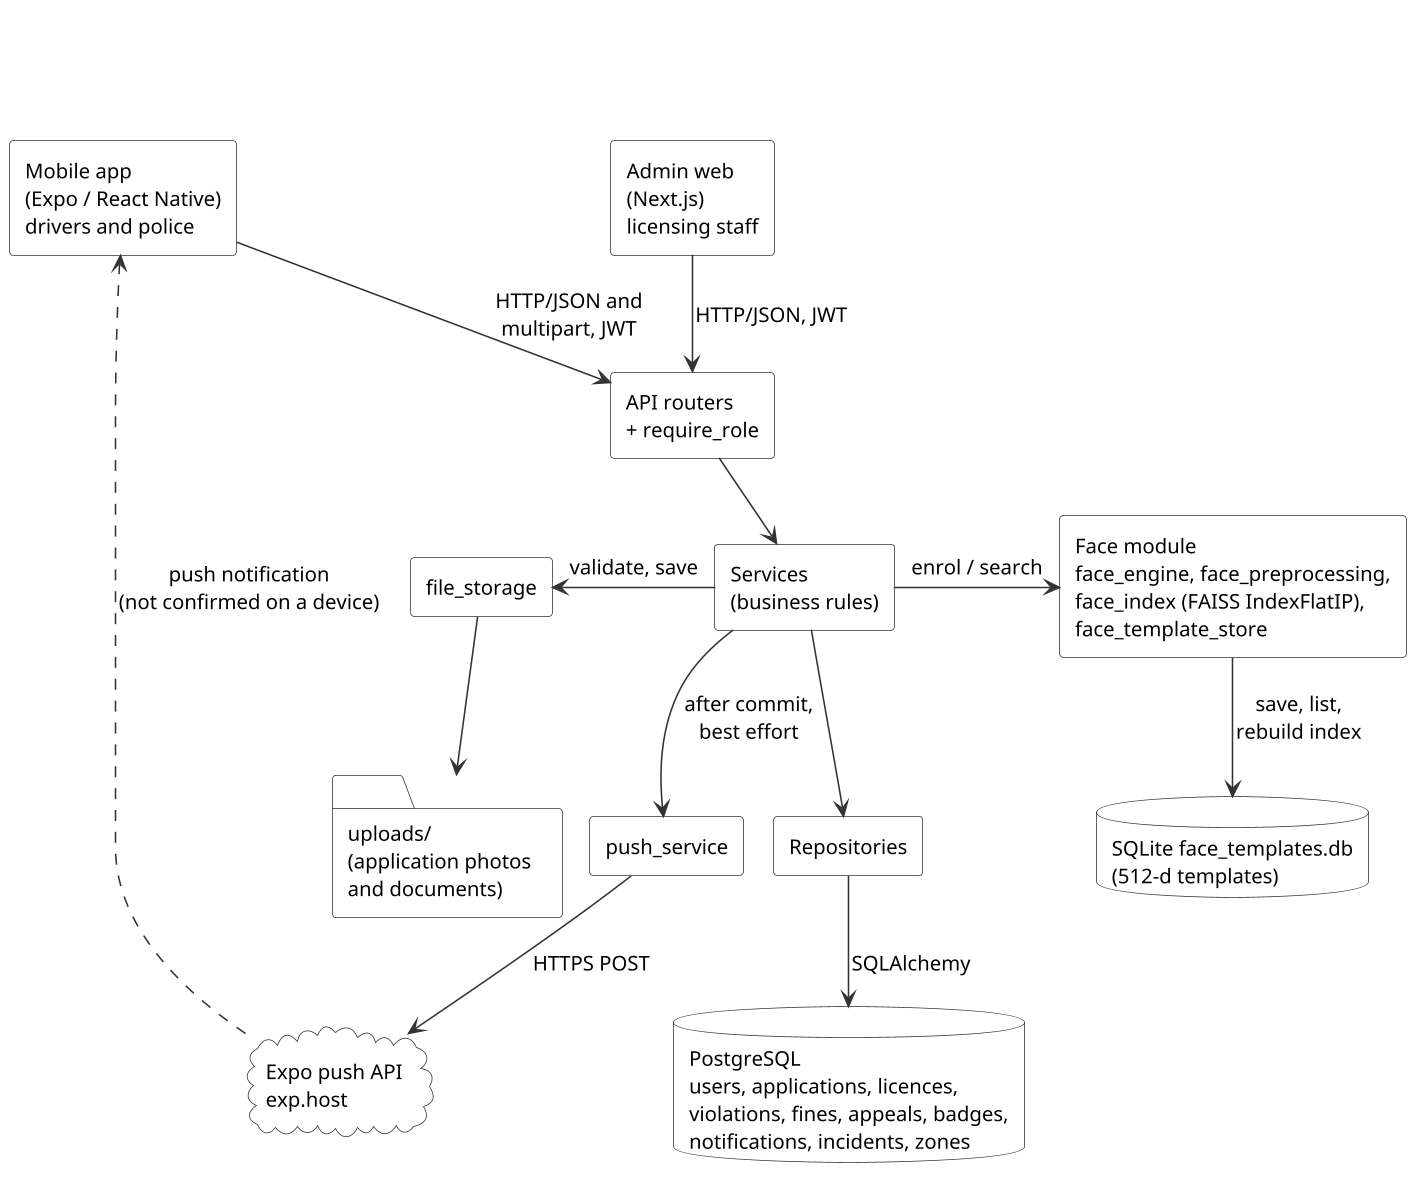

The diagram above was rendered by PlantUML. Its source (embedded in the PNG):
@startuml ch5-module-interaction
skinparamlocked dpi 150
!pragma layout smetana
title \n\n
skinparam shadowing false
skinparam defaultFontName Arial
skinparam defaultFontSize 13
skinparam componentStyle rectangle
skinparam component {
  BackgroundColor #FFFFFF
  BorderColor #333333
}
skinparam database {
  BackgroundColor #FFFFFF
  BorderColor #333333
}
skinparam folder {
  BackgroundColor #FFFFFF
  BorderColor #333333
}
skinparam cloud {
  BackgroundColor #FFFFFF
  BorderColor #333333
}
skinparam arrow {
  Color #333333
}

component "Mobile app\n(Expo / React Native)\ndrivers and police" as MOB
component "Admin web\n(Next.js)\nlicensing staff" as WEB

component "API routers\n+ require_role" as R
component "Services\n(business rules)" as S
component "Repositories" as REPO
component "Face module\nface_engine, face_preprocessing,\nface_index (FAISS IndexFlatIP),\nface_template_store" as FACE
component "file_storage" as FS
component "push_service" as PUSH

database "PostgreSQL\nusers, applications, licences,\nviolations, fines, appeals, badges,\nnotifications, incidents, zones" as PG
database "SQLite face_templates.db\n(512-d templates)" as SQL
folder "uploads/\n(application photos\nand documents)" as UP
cloud "Expo push API\nexp.host" as EXPO

MOB -down-> R : HTTP/JSON and\nmultipart, JWT
WEB -down-> R : HTTP/JSON, JWT
R -down-> S
S -down-> REPO
REPO -down-> PG : SQLAlchemy
S -right-> FACE : enrol / search
FACE -down-> SQL : save, list,\nrebuild index
S -left-> FS : validate, save
FS -down-> UP
S -down-> PUSH : after commit,\nbest effort
PUSH -down-> EXPO : HTTPS POST
EXPO ..> MOB : push notification\n(not confirmed on a device)
@enduml